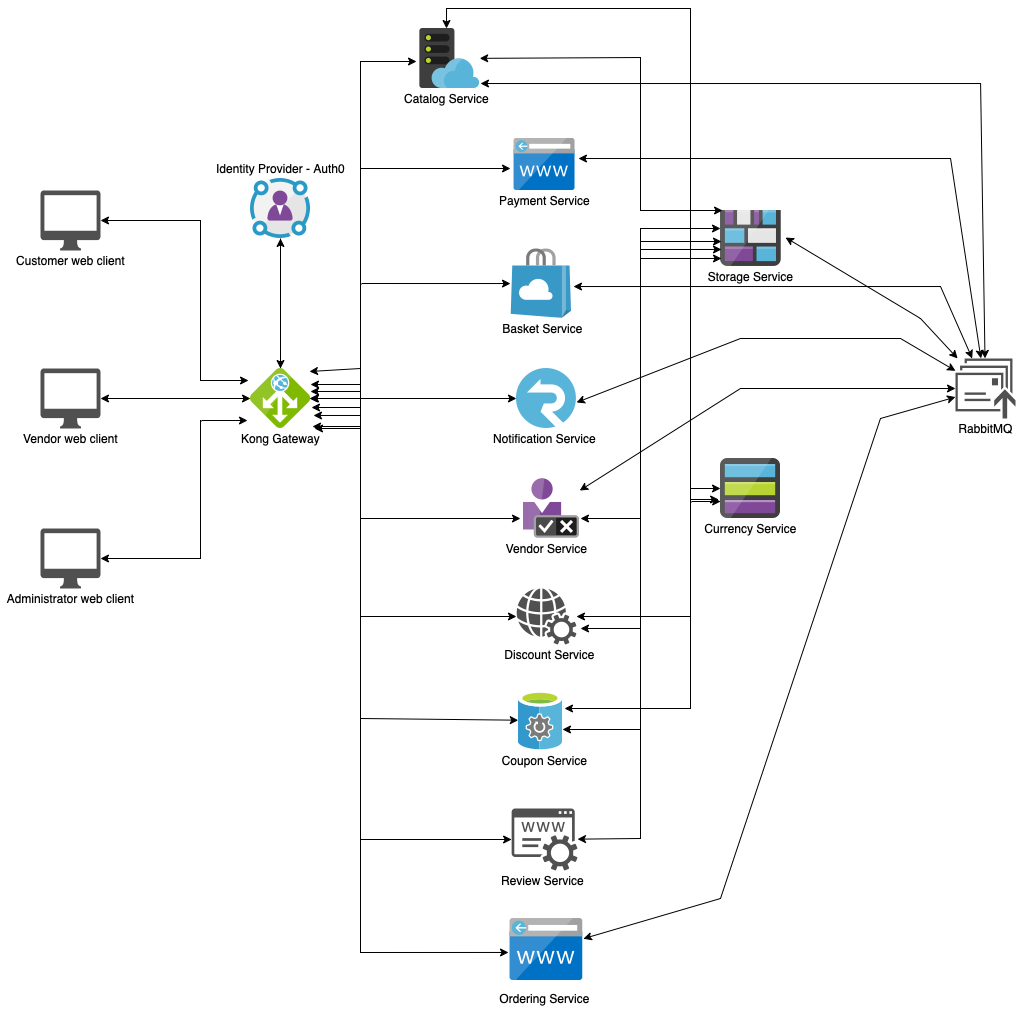

The diagram above was exported from draw.io. Its source (the exported page's mxGraphModel, read from the mxfile embedded in the PNG):
<mxGraphModel dx="960" dy="681" grid="1" gridSize="10" guides="1" tooltips="1" connect="1" arrows="1" fold="1" page="1" pageScale="1" pageWidth="850" pageHeight="1100" math="0" shadow="0">
  <root>
    <mxCell id="0" />
    <mxCell id="1" parent="0" />
    <mxCell id="YljrQY2FhlXMuJXZjx1u-11" style="edgeStyle=orthogonalEdgeStyle;rounded=0;orthogonalLoop=1;jettySize=auto;html=1;" parent="1" source="YljrQY2FhlXMuJXZjx1u-1" target="YljrQY2FhlXMuJXZjx1u-3" edge="1">
      <mxGeometry relative="1" as="geometry" />
    </mxCell>
    <mxCell id="YljrQY2FhlXMuJXZjx1u-1" value="" style="sketch=0;aspect=fixed;html=1;points=[];align=center;image;fontSize=12;image=img/lib/mscae/Application_Gateway.svg;" parent="1" vertex="1">
      <mxGeometry x="250" y="400" width="60" height="60" as="geometry" />
    </mxCell>
    <mxCell id="YljrQY2FhlXMuJXZjx1u-2" value="Kong Gateway" style="text;html=1;align=center;verticalAlign=middle;resizable=0;points=[];autosize=1;strokeColor=none;fillColor=none;" parent="1" vertex="1">
      <mxGeometry x="235" y="460" width="90" height="20" as="geometry" />
    </mxCell>
    <mxCell id="YljrQY2FhlXMuJXZjx1u-8" style="edgeStyle=orthogonalEdgeStyle;rounded=0;orthogonalLoop=1;jettySize=auto;html=1;" parent="1" source="YljrQY2FhlXMuJXZjx1u-3" target="YljrQY2FhlXMuJXZjx1u-1" edge="1">
      <mxGeometry relative="1" as="geometry" />
    </mxCell>
    <mxCell id="YljrQY2FhlXMuJXZjx1u-3" value="" style="sketch=0;aspect=fixed;html=1;points=[];align=center;image;fontSize=12;image=img/lib/mscae/Identity_Governance.svg;" parent="1" vertex="1">
      <mxGeometry x="250" y="210" width="60" height="60" as="geometry" />
    </mxCell>
    <mxCell id="YljrQY2FhlXMuJXZjx1u-4" value="Identity Provider - Auth0" style="text;html=1;align=center;verticalAlign=middle;resizable=0;points=[];autosize=1;strokeColor=none;fillColor=none;" parent="1" vertex="1">
      <mxGeometry x="210" y="190" width="140" height="20" as="geometry" />
    </mxCell>
    <mxCell id="YljrQY2FhlXMuJXZjx1u-5" value="" style="sketch=0;aspect=fixed;html=1;points=[];align=center;image;fontSize=12;image=img/lib/mscae/WebHosting.svg;" parent="1" vertex="1">
      <mxGeometry x="419.20000000000005" y="60" width="60" height="60" as="geometry" />
    </mxCell>
    <mxCell id="YljrQY2FhlXMuJXZjx1u-6" value="Catalog Service" style="text;html=1;align=center;verticalAlign=middle;resizable=0;points=[];autosize=1;strokeColor=none;fillColor=none;" parent="1" vertex="1">
      <mxGeometry x="395.95" y="120" width="100" height="20" as="geometry" />
    </mxCell>
    <mxCell id="YljrQY2FhlXMuJXZjx1u-12" value="" style="sketch=0;aspect=fixed;html=1;points=[];align=center;image;fontSize=12;image=img/lib/mscae/CustomDomain.svg;" parent="1" vertex="1">
      <mxGeometry x="513.0999999999999" y="170" width="61.9" height="52" as="geometry" />
    </mxCell>
    <mxCell id="YljrQY2FhlXMuJXZjx1u-13" value="Payment Service" style="text;html=1;align=center;verticalAlign=middle;resizable=0;points=[];autosize=1;strokeColor=none;fillColor=none;" parent="1" vertex="1">
      <mxGeometry x="489.05" y="222" width="110" height="20" as="geometry" />
    </mxCell>
    <mxCell id="YljrQY2FhlXMuJXZjx1u-17" value="Notification Service" style="text;html=1;align=center;verticalAlign=middle;resizable=0;points=[];autosize=1;strokeColor=none;fillColor=none;" parent="1" vertex="1">
      <mxGeometry x="484.05" y="460" width="120" height="20" as="geometry" />
    </mxCell>
    <mxCell id="YljrQY2FhlXMuJXZjx1u-18" value="" style="sketch=0;aspect=fixed;html=1;points=[];align=center;image;fontSize=12;image=img/lib/mscae/StorSimple_Data_Managers.svg;" parent="1" vertex="1">
      <mxGeometry x="517.8" y="722" width="44.4" height="60" as="geometry" />
    </mxCell>
    <mxCell id="YljrQY2FhlXMuJXZjx1u-19" value="Basket Service" style="text;html=1;align=center;verticalAlign=middle;resizable=0;points=[];autosize=1;strokeColor=none;fillColor=none;" parent="1" vertex="1">
      <mxGeometry x="491.9" y="350" width="100" height="20" as="geometry" />
    </mxCell>
    <mxCell id="YljrQY2FhlXMuJXZjx1u-21" value="" style="sketch=0;aspect=fixed;html=1;points=[];align=center;image;fontSize=12;image=img/lib/mscae/SignalR.svg;" parent="1" vertex="1">
      <mxGeometry x="515.9499999999999" y="400" width="60" height="60" as="geometry" />
    </mxCell>
    <mxCell id="YljrQY2FhlXMuJXZjx1u-22" value="" style="sketch=0;aspect=fixed;html=1;points=[];align=center;image;fontSize=12;image=img/lib/mscae/Customer_Lockbox.svg;" parent="1" vertex="1">
      <mxGeometry x="522.8" y="510" width="56.4" height="60" as="geometry" />
    </mxCell>
    <mxCell id="YljrQY2FhlXMuJXZjx1u-23" value="Vendor Service" style="text;html=1;align=center;verticalAlign=middle;resizable=0;points=[];autosize=1;strokeColor=none;fillColor=none;" parent="1" vertex="1">
      <mxGeometry x="495.95" y="570" width="100" height="20" as="geometry" />
    </mxCell>
    <mxCell id="YljrQY2FhlXMuJXZjx1u-24" value="" style="sketch=0;pointerEvents=1;shadow=0;dashed=0;html=1;strokeColor=none;fillColor=#505050;labelPosition=center;verticalLabelPosition=bottom;verticalAlign=top;outlineConnect=0;align=center;shape=mxgraph.office.services.web_services;" parent="1" vertex="1">
      <mxGeometry x="515.9499999999999" y="620" width="60" height="56" as="geometry" />
    </mxCell>
    <mxCell id="YljrQY2FhlXMuJXZjx1u-25" value="Discount Service" style="text;html=1;align=center;verticalAlign=middle;resizable=0;points=[];autosize=1;strokeColor=none;fillColor=none;" parent="1" vertex="1">
      <mxGeometry x="494.05" y="676" width="110" height="20" as="geometry" />
    </mxCell>
    <mxCell id="YljrQY2FhlXMuJXZjx1u-27" value="" style="sketch=0;aspect=fixed;html=1;points=[];align=center;image;fontSize=12;image=img/lib/mscae/Store_Marketplace.svg;" parent="1" vertex="1">
      <mxGeometry x="510" y="280" width="61.75" height="70.17" as="geometry" />
    </mxCell>
    <mxCell id="YljrQY2FhlXMuJXZjx1u-28" value="Coupon Service" style="text;html=1;align=center;verticalAlign=middle;resizable=0;points=[];autosize=1;strokeColor=none;fillColor=none;" parent="1" vertex="1">
      <mxGeometry x="494.05" y="782" width="100" height="20" as="geometry" />
    </mxCell>
    <mxCell id="YljrQY2FhlXMuJXZjx1u-29" value="" style="sketch=0;pointerEvents=1;shadow=0;dashed=0;html=1;strokeColor=none;fillColor=#505050;labelPosition=center;verticalLabelPosition=bottom;verticalAlign=top;outlineConnect=0;align=center;shape=mxgraph.office.services.registrar_service;" parent="1" vertex="1">
      <mxGeometry x="511.13" y="840" width="65.85" height="62" as="geometry" />
    </mxCell>
    <mxCell id="YljrQY2FhlXMuJXZjx1u-30" value="Review Service" style="text;html=1;align=center;verticalAlign=middle;resizable=0;points=[];autosize=1;strokeColor=none;fillColor=none;" parent="1" vertex="1">
      <mxGeometry x="491.9" y="902" width="100" height="20" as="geometry" />
    </mxCell>
    <mxCell id="YljrQY2FhlXMuJXZjx1u-35" value="" style="sketch=0;aspect=fixed;html=1;points=[];align=center;image;fontSize=12;image=img/lib/mscae/Blog_Storage.svg;" parent="1" vertex="1">
      <mxGeometry x="720" y="242" width="60.87" height="56" as="geometry" />
    </mxCell>
    <mxCell id="YljrQY2FhlXMuJXZjx1u-36" value="Storage Service" style="text;html=1;align=center;verticalAlign=middle;resizable=0;points=[];autosize=1;strokeColor=none;fillColor=none;" parent="1" vertex="1">
      <mxGeometry x="700.43" y="298" width="100" height="20" as="geometry" />
    </mxCell>
    <mxCell id="YljrQY2FhlXMuJXZjx1u-37" value="" style="sketch=0;aspect=fixed;html=1;points=[];align=center;image;fontSize=12;image=img/lib/mscae/General_Storage.svg;" parent="1" vertex="1">
      <mxGeometry x="720" y="490" width="60" height="60" as="geometry" />
    </mxCell>
    <mxCell id="YljrQY2FhlXMuJXZjx1u-38" value="Currency Service" style="text;html=1;align=center;verticalAlign=middle;resizable=0;points=[];autosize=1;strokeColor=none;fillColor=none;" parent="1" vertex="1">
      <mxGeometry x="695.44" y="550" width="110" height="20" as="geometry" />
    </mxCell>
    <mxCell id="YljrQY2FhlXMuJXZjx1u-39" value="" style="sketch=0;pointerEvents=1;shadow=0;dashed=0;html=1;strokeColor=none;fillColor=#505050;labelPosition=center;verticalLabelPosition=bottom;verticalAlign=top;outlineConnect=0;align=center;shape=mxgraph.office.communications.messages_queued;" parent="1" vertex="1">
      <mxGeometry x="955" y="390" width="60" height="60" as="geometry" />
    </mxCell>
    <mxCell id="YljrQY2FhlXMuJXZjx1u-40" value="RabbitMQ" style="text;html=1;align=center;verticalAlign=middle;resizable=0;points=[];autosize=1;strokeColor=none;fillColor=none;" parent="1" vertex="1">
      <mxGeometry x="950" y="450" width="70" height="20" as="geometry" />
    </mxCell>
    <mxCell id="YljrQY2FhlXMuJXZjx1u-41" value="" style="endArrow=classic;startArrow=classic;html=1;rounded=0;exitX=1.017;exitY=0.65;exitDx=0;exitDy=0;exitPerimeter=0;entryX=-0.053;entryY=0.55;entryDx=0;entryDy=0;entryPerimeter=0;" parent="1" source="YljrQY2FhlXMuJXZjx1u-1" target="YljrQY2FhlXMuJXZjx1u-5" edge="1">
      <mxGeometry width="50" height="50" relative="1" as="geometry">
        <mxPoint x="470" y="390" as="sourcePoint" />
        <mxPoint x="520" y="340" as="targetPoint" />
        <Array as="points">
          <mxPoint x="360" y="439" />
          <mxPoint x="360" y="93" />
        </Array>
      </mxGeometry>
    </mxCell>
    <mxCell id="YljrQY2FhlXMuJXZjx1u-42" value="" style="endArrow=classic;startArrow=classic;html=1;rounded=0;" parent="1" source="YljrQY2FhlXMuJXZjx1u-1" edge="1">
      <mxGeometry width="50" height="50" relative="1" as="geometry">
        <mxPoint x="320" y="430" as="sourcePoint" />
        <mxPoint x="510" y="200" as="targetPoint" />
        <Array as="points">
          <mxPoint x="360" y="430" />
          <mxPoint x="360" y="200" />
        </Array>
      </mxGeometry>
    </mxCell>
    <mxCell id="YljrQY2FhlXMuJXZjx1u-43" value="" style="endArrow=classic;startArrow=classic;html=1;rounded=0;exitX=0.983;exitY=0.05;exitDx=0;exitDy=0;exitPerimeter=0;" parent="1" source="YljrQY2FhlXMuJXZjx1u-1" target="YljrQY2FhlXMuJXZjx1u-27" edge="1">
      <mxGeometry width="50" height="50" relative="1" as="geometry">
        <mxPoint x="470" y="440" as="sourcePoint" />
        <mxPoint x="520" y="390" as="targetPoint" />
        <Array as="points">
          <mxPoint x="360" y="400" />
          <mxPoint x="360" y="315" />
        </Array>
      </mxGeometry>
    </mxCell>
    <mxCell id="YljrQY2FhlXMuJXZjx1u-44" value="" style="endArrow=classic;startArrow=classic;html=1;rounded=0;exitX=0.983;exitY=0.5;exitDx=0;exitDy=0;exitPerimeter=0;" parent="1" source="YljrQY2FhlXMuJXZjx1u-1" target="YljrQY2FhlXMuJXZjx1u-21" edge="1">
      <mxGeometry width="50" height="50" relative="1" as="geometry">
        <mxPoint x="470" y="440" as="sourcePoint" />
        <mxPoint x="520" y="390" as="targetPoint" />
      </mxGeometry>
    </mxCell>
    <mxCell id="YljrQY2FhlXMuJXZjx1u-45" value="" style="endArrow=classic;startArrow=classic;html=1;rounded=0;exitX=1;exitY=0.383;exitDx=0;exitDy=0;exitPerimeter=0;entryX=-0.05;entryY=0.667;entryDx=0;entryDy=0;entryPerimeter=0;" parent="1" source="YljrQY2FhlXMuJXZjx1u-1" target="YljrQY2FhlXMuJXZjx1u-22" edge="1">
      <mxGeometry width="50" height="50" relative="1" as="geometry">
        <mxPoint x="470" y="440" as="sourcePoint" />
        <mxPoint x="520" y="390" as="targetPoint" />
        <Array as="points">
          <mxPoint x="360" y="423" />
          <mxPoint x="360" y="550" />
        </Array>
      </mxGeometry>
    </mxCell>
    <mxCell id="YljrQY2FhlXMuJXZjx1u-46" value="" style="endArrow=classic;startArrow=classic;html=1;rounded=0;" parent="1" target="YljrQY2FhlXMuJXZjx1u-24" edge="1">
      <mxGeometry width="50" height="50" relative="1" as="geometry">
        <mxPoint x="310" y="416" as="sourcePoint" />
        <mxPoint x="520" y="560" as="targetPoint" />
        <Array as="points">
          <mxPoint x="360" y="416" />
          <mxPoint x="360" y="648" />
        </Array>
      </mxGeometry>
    </mxCell>
    <mxCell id="YljrQY2FhlXMuJXZjx1u-47" value="" style="endArrow=classic;startArrow=classic;html=1;rounded=0;exitX=1.05;exitY=0.783;exitDx=0;exitDy=0;exitPerimeter=0;" parent="1" source="YljrQY2FhlXMuJXZjx1u-1" target="YljrQY2FhlXMuJXZjx1u-18" edge="1">
      <mxGeometry width="50" height="50" relative="1" as="geometry">
        <mxPoint x="470" y="510" as="sourcePoint" />
        <mxPoint x="520" y="460" as="targetPoint" />
        <Array as="points">
          <mxPoint x="360" y="447" />
          <mxPoint x="360" y="750" />
        </Array>
      </mxGeometry>
    </mxCell>
    <mxCell id="YljrQY2FhlXMuJXZjx1u-48" value="" style="endArrow=classic;startArrow=classic;html=1;rounded=0;exitX=1.033;exitY=0.967;exitDx=0;exitDy=0;exitPerimeter=0;" parent="1" source="YljrQY2FhlXMuJXZjx1u-1" target="YljrQY2FhlXMuJXZjx1u-29" edge="1">
      <mxGeometry width="50" height="50" relative="1" as="geometry">
        <mxPoint x="470" y="510" as="sourcePoint" />
        <mxPoint x="520" y="460" as="targetPoint" />
        <Array as="points">
          <mxPoint x="360" y="458" />
          <mxPoint x="360" y="871" />
        </Array>
      </mxGeometry>
    </mxCell>
    <mxCell id="YljrQY2FhlXMuJXZjx1u-50" value="" style="endArrow=classic;startArrow=classic;html=1;rounded=0;entryX=0.033;entryY=0;entryDx=0;entryDy=0;entryPerimeter=0;" parent="1" source="YljrQY2FhlXMuJXZjx1u-5" target="YljrQY2FhlXMuJXZjx1u-35" edge="1">
      <mxGeometry width="50" height="50" relative="1" as="geometry">
        <mxPoint x="470" y="510" as="sourcePoint" />
        <mxPoint x="520" y="460" as="targetPoint" />
        <Array as="points">
          <mxPoint x="640" y="89" />
          <mxPoint x="640" y="242" />
        </Array>
      </mxGeometry>
    </mxCell>
    <mxCell id="YljrQY2FhlXMuJXZjx1u-51" value="" style="endArrow=classic;startArrow=classic;html=1;rounded=0;entryX=0.016;entryY=0.696;entryDx=0;entryDy=0;entryPerimeter=0;" parent="1" target="YljrQY2FhlXMuJXZjx1u-35" edge="1">
      <mxGeometry width="50" height="50" relative="1" as="geometry">
        <mxPoint x="580" y="550" as="sourcePoint" />
        <mxPoint x="720" y="260" as="targetPoint" />
        <Array as="points">
          <mxPoint x="640" y="550" />
          <mxPoint x="640" y="281" />
          <mxPoint x="660" y="281" />
        </Array>
      </mxGeometry>
    </mxCell>
    <mxCell id="YljrQY2FhlXMuJXZjx1u-52" value="" style="endArrow=classic;startArrow=classic;html=1;rounded=0;exitX=1.068;exitY=0.714;exitDx=0;exitDy=0;exitPerimeter=0;entryX=0.016;entryY=0.554;entryDx=0;entryDy=0;entryPerimeter=0;" parent="1" source="YljrQY2FhlXMuJXZjx1u-24" target="YljrQY2FhlXMuJXZjx1u-35" edge="1">
      <mxGeometry width="50" height="50" relative="1" as="geometry">
        <mxPoint x="470" y="540" as="sourcePoint" />
        <mxPoint x="720" y="270" as="targetPoint" />
        <Array as="points">
          <mxPoint x="640" y="660" />
          <mxPoint x="640" y="273" />
        </Array>
      </mxGeometry>
    </mxCell>
    <mxCell id="YljrQY2FhlXMuJXZjx1u-53" value="" style="endArrow=classic;startArrow=classic;html=1;rounded=0;exitX=0.995;exitY=0.65;exitDx=0;exitDy=0;exitPerimeter=0;" parent="1" source="YljrQY2FhlXMuJXZjx1u-18" edge="1">
      <mxGeometry width="50" height="50" relative="1" as="geometry">
        <mxPoint x="470" y="540" as="sourcePoint" />
        <mxPoint x="720" y="260" as="targetPoint" />
        <Array as="points">
          <mxPoint x="640" y="761" />
          <mxPoint x="640" y="260" />
        </Array>
      </mxGeometry>
    </mxCell>
    <mxCell id="YljrQY2FhlXMuJXZjx1u-54" value="" style="endArrow=classic;startArrow=classic;html=1;rounded=0;entryX=0.002;entryY=0.717;entryDx=0;entryDy=0;entryPerimeter=0;exitX=0.447;exitY=0;exitDx=0;exitDy=0;exitPerimeter=0;" parent="1" source="YljrQY2FhlXMuJXZjx1u-5" target="YljrQY2FhlXMuJXZjx1u-37" edge="1">
      <mxGeometry width="50" height="50" relative="1" as="geometry">
        <mxPoint x="480" y="90" as="sourcePoint" />
        <mxPoint x="520" y="450" as="targetPoint" />
        <Array as="points">
          <mxPoint x="446" y="40" />
          <mxPoint x="550" y="40" />
          <mxPoint x="690" y="40" />
          <mxPoint x="690" y="533" />
        </Array>
      </mxGeometry>
    </mxCell>
    <mxCell id="YljrQY2FhlXMuJXZjx1u-55" value="" style="endArrow=classic;startArrow=classic;html=1;rounded=0;entryX=-0.031;entryY=0.683;entryDx=0;entryDy=0;entryPerimeter=0;" parent="1" source="YljrQY2FhlXMuJXZjx1u-24" target="YljrQY2FhlXMuJXZjx1u-37" edge="1">
      <mxGeometry width="50" height="50" relative="1" as="geometry">
        <mxPoint x="590" y="660" as="sourcePoint" />
        <mxPoint x="520" y="450" as="targetPoint" />
        <Array as="points">
          <mxPoint x="600" y="648" />
          <mxPoint x="650" y="648" />
          <mxPoint x="670" y="648" />
          <mxPoint x="690" y="648" />
          <mxPoint x="690" y="531" />
        </Array>
      </mxGeometry>
    </mxCell>
    <mxCell id="YljrQY2FhlXMuJXZjx1u-56" value="" style="endArrow=classic;startArrow=classic;html=1;rounded=0;exitX=1.041;exitY=0.3;exitDx=0;exitDy=0;exitPerimeter=0;" parent="1" source="YljrQY2FhlXMuJXZjx1u-18" target="YljrQY2FhlXMuJXZjx1u-37" edge="1">
      <mxGeometry width="50" height="50" relative="1" as="geometry">
        <mxPoint x="570" y="740" as="sourcePoint" />
        <mxPoint x="720" y="400" as="targetPoint" />
        <Array as="points">
          <mxPoint x="690" y="740" />
          <mxPoint x="690" y="530" />
          <mxPoint x="690" y="520" />
        </Array>
      </mxGeometry>
    </mxCell>
    <mxCell id="YljrQY2FhlXMuJXZjx1u-57" value="" style="endArrow=classic;startArrow=classic;html=1;rounded=0;entryX=0.016;entryY=0.857;entryDx=0;entryDy=0;entryPerimeter=0;" parent="1" source="YljrQY2FhlXMuJXZjx1u-29" target="YljrQY2FhlXMuJXZjx1u-35" edge="1">
      <mxGeometry width="50" height="50" relative="1" as="geometry">
        <mxPoint x="470" y="530" as="sourcePoint" />
        <mxPoint x="520" y="480" as="targetPoint" />
        <Array as="points">
          <mxPoint x="640" y="870" />
          <mxPoint x="640" y="290" />
        </Array>
      </mxGeometry>
    </mxCell>
    <mxCell id="YljrQY2FhlXMuJXZjx1u-59" value="" style="endArrow=classic;startArrow=classic;html=1;rounded=0;exitX=1.013;exitY=0.917;exitDx=0;exitDy=0;exitPerimeter=0;" parent="1" source="YljrQY2FhlXMuJXZjx1u-5" target="YljrQY2FhlXMuJXZjx1u-39" edge="1">
      <mxGeometry width="50" height="50" relative="1" as="geometry">
        <mxPoint x="470" y="500" as="sourcePoint" />
        <mxPoint x="520" y="450" as="targetPoint" />
        <Array as="points">
          <mxPoint x="980" y="115" />
        </Array>
      </mxGeometry>
    </mxCell>
    <mxCell id="YljrQY2FhlXMuJXZjx1u-60" value="" style="endArrow=classic;startArrow=classic;html=1;rounded=0;exitX=1.048;exitY=0.385;exitDx=0;exitDy=0;exitPerimeter=0;" parent="1" source="YljrQY2FhlXMuJXZjx1u-12" target="YljrQY2FhlXMuJXZjx1u-39" edge="1">
      <mxGeometry width="50" height="50" relative="1" as="geometry">
        <mxPoint x="470" y="500" as="sourcePoint" />
        <mxPoint x="520" y="450" as="targetPoint" />
        <Array as="points">
          <mxPoint x="950" y="190" />
        </Array>
      </mxGeometry>
    </mxCell>
    <mxCell id="YljrQY2FhlXMuJXZjx1u-61" value="" style="endArrow=classic;startArrow=classic;html=1;rounded=0;exitX=1.02;exitY=0.542;exitDx=0;exitDy=0;exitPerimeter=0;" parent="1" source="YljrQY2FhlXMuJXZjx1u-27" target="YljrQY2FhlXMuJXZjx1u-39" edge="1">
      <mxGeometry width="50" height="50" relative="1" as="geometry">
        <mxPoint x="470" y="500" as="sourcePoint" />
        <mxPoint x="520" y="450" as="targetPoint" />
        <Array as="points">
          <mxPoint x="940" y="318" />
        </Array>
      </mxGeometry>
    </mxCell>
    <mxCell id="YljrQY2FhlXMuJXZjx1u-62" value="" style="endArrow=classic;startArrow=classic;html=1;rounded=0;exitX=1.068;exitY=0.482;exitDx=0;exitDy=0;exitPerimeter=0;" parent="1" source="YljrQY2FhlXMuJXZjx1u-35" target="YljrQY2FhlXMuJXZjx1u-39" edge="1">
      <mxGeometry width="50" height="50" relative="1" as="geometry">
        <mxPoint x="470" y="500" as="sourcePoint" />
        <mxPoint x="520" y="450" as="targetPoint" />
        <Array as="points">
          <mxPoint x="920" y="350" />
        </Array>
      </mxGeometry>
    </mxCell>
    <mxCell id="YljrQY2FhlXMuJXZjx1u-63" value="" style="endArrow=classic;startArrow=classic;html=1;rounded=0;entryX=1.001;entryY=0.567;entryDx=0;entryDy=0;entryPerimeter=0;" parent="1" source="YljrQY2FhlXMuJXZjx1u-39" target="YljrQY2FhlXMuJXZjx1u-21" edge="1">
      <mxGeometry width="50" height="50" relative="1" as="geometry">
        <mxPoint x="470" y="490" as="sourcePoint" />
        <mxPoint x="520" y="440" as="targetPoint" />
        <Array as="points">
          <mxPoint x="900" y="370" />
          <mxPoint x="740" y="370" />
        </Array>
      </mxGeometry>
    </mxCell>
    <mxCell id="YljrQY2FhlXMuJXZjx1u-64" value="" style="endArrow=classic;startArrow=classic;html=1;rounded=0;" parent="1" source="YljrQY2FhlXMuJXZjx1u-22" target="YljrQY2FhlXMuJXZjx1u-39" edge="1">
      <mxGeometry width="50" height="50" relative="1" as="geometry">
        <mxPoint x="470" y="500" as="sourcePoint" />
        <mxPoint x="520" y="450" as="targetPoint" />
        <Array as="points">
          <mxPoint x="740" y="420" />
          <mxPoint x="900" y="420" />
        </Array>
      </mxGeometry>
    </mxCell>
    <mxCell id="YljrQY2FhlXMuJXZjx1u-65" value="" style="sketch=0;pointerEvents=1;shadow=0;dashed=0;html=1;strokeColor=none;fillColor=#505050;labelPosition=center;verticalLabelPosition=bottom;verticalAlign=top;outlineConnect=0;align=center;shape=mxgraph.office.devices.mac_client;" parent="1" vertex="1">
      <mxGeometry x="40" y="222" width="60" height="60" as="geometry" />
    </mxCell>
    <mxCell id="YljrQY2FhlXMuJXZjx1u-66" value="Customer web client" style="text;html=1;align=center;verticalAlign=middle;resizable=0;points=[];autosize=1;strokeColor=none;fillColor=none;" parent="1" vertex="1">
      <mxGeometry x="10" y="282" width="120" height="20" as="geometry" />
    </mxCell>
    <mxCell id="YljrQY2FhlXMuJXZjx1u-67" value="" style="endArrow=classic;startArrow=classic;html=1;rounded=0;entryX=-0.033;entryY=0.2;entryDx=0;entryDy=0;entryPerimeter=0;" parent="1" source="YljrQY2FhlXMuJXZjx1u-65" target="YljrQY2FhlXMuJXZjx1u-1" edge="1">
      <mxGeometry width="50" height="50" relative="1" as="geometry">
        <mxPoint x="360" y="460" as="sourcePoint" />
        <mxPoint x="410" y="410" as="targetPoint" />
        <Array as="points">
          <mxPoint x="200" y="252" />
          <mxPoint x="200" y="412" />
        </Array>
      </mxGeometry>
    </mxCell>
    <mxCell id="YljrQY2FhlXMuJXZjx1u-68" value="" style="sketch=0;pointerEvents=1;shadow=0;dashed=0;html=1;strokeColor=none;fillColor=#505050;labelPosition=center;verticalLabelPosition=bottom;verticalAlign=top;outlineConnect=0;align=center;shape=mxgraph.office.devices.mac_client;" parent="1" vertex="1">
      <mxGeometry x="40" y="400" width="60" height="60" as="geometry" />
    </mxCell>
    <mxCell id="YljrQY2FhlXMuJXZjx1u-69" value="Vendor web client" style="text;html=1;align=center;verticalAlign=middle;resizable=0;points=[];autosize=1;strokeColor=none;fillColor=none;" parent="1" vertex="1">
      <mxGeometry x="15" y="460" width="110" height="20" as="geometry" />
    </mxCell>
    <mxCell id="YljrQY2FhlXMuJXZjx1u-70" value="" style="endArrow=classic;startArrow=classic;html=1;rounded=0;" parent="1" source="YljrQY2FhlXMuJXZjx1u-68" target="YljrQY2FhlXMuJXZjx1u-1" edge="1">
      <mxGeometry width="50" height="50" relative="1" as="geometry">
        <mxPoint x="360" y="460" as="sourcePoint" />
        <mxPoint x="410" y="410" as="targetPoint" />
      </mxGeometry>
    </mxCell>
    <mxCell id="YljrQY2FhlXMuJXZjx1u-71" value="" style="sketch=0;pointerEvents=1;shadow=0;dashed=0;html=1;strokeColor=none;fillColor=#505050;labelPosition=center;verticalLabelPosition=bottom;verticalAlign=top;outlineConnect=0;align=center;shape=mxgraph.office.devices.mac_client;" parent="1" vertex="1">
      <mxGeometry x="40" y="560" width="60" height="60" as="geometry" />
    </mxCell>
    <mxCell id="YljrQY2FhlXMuJXZjx1u-72" value="Administrator web client" style="text;html=1;align=center;verticalAlign=middle;resizable=0;points=[];autosize=1;strokeColor=none;fillColor=none;" parent="1" vertex="1">
      <mxGeometry y="620" width="140" height="20" as="geometry" />
    </mxCell>
    <mxCell id="YljrQY2FhlXMuJXZjx1u-74" value="" style="endArrow=classic;startArrow=classic;html=1;rounded=0;entryX=-0.05;entryY=0.867;entryDx=0;entryDy=0;entryPerimeter=0;" parent="1" source="YljrQY2FhlXMuJXZjx1u-71" target="YljrQY2FhlXMuJXZjx1u-1" edge="1">
      <mxGeometry width="50" height="50" relative="1" as="geometry">
        <mxPoint x="360" y="460" as="sourcePoint" />
        <mxPoint x="410" y="410" as="targetPoint" />
        <Array as="points">
          <mxPoint x="200" y="590" />
          <mxPoint x="200" y="452" />
        </Array>
      </mxGeometry>
    </mxCell>
    <mxCell id="5kpsenJbVog1ECWOXyx--1" value="" style="sketch=0;aspect=fixed;html=1;points=[];align=center;image;fontSize=12;image=img/lib/mscae/CustomDomain.svg;" vertex="1" parent="1">
      <mxGeometry x="509.04" y="950" width="73.81" height="62" as="geometry" />
    </mxCell>
    <mxCell id="5kpsenJbVog1ECWOXyx--2" value="Ordering Service" style="text;html=1;align=center;verticalAlign=middle;resizable=0;points=[];autosize=1;strokeColor=none;fillColor=none;" vertex="1" parent="1">
      <mxGeometry x="489.05" y="1020" width="110" height="20" as="geometry" />
    </mxCell>
    <mxCell id="5kpsenJbVog1ECWOXyx--3" value="" style="endArrow=classic;startArrow=classic;html=1;rounded=0;exitX=0.878;exitY=0;exitDx=0;exitDy=0;exitPerimeter=0;entryX=-0.014;entryY=0.548;entryDx=0;entryDy=0;entryPerimeter=0;" edge="1" parent="1" source="YljrQY2FhlXMuJXZjx1u-2" target="5kpsenJbVog1ECWOXyx--1">
      <mxGeometry width="50" height="50" relative="1" as="geometry">
        <mxPoint x="480" y="750" as="sourcePoint" />
        <mxPoint x="530" y="700" as="targetPoint" />
        <Array as="points">
          <mxPoint x="360" y="460" />
          <mxPoint x="360" y="984" />
        </Array>
      </mxGeometry>
    </mxCell>
    <mxCell id="5kpsenJbVog1ECWOXyx--4" value="" style="endArrow=classic;startArrow=classic;html=1;rounded=0;" edge="1" parent="1" source="5kpsenJbVog1ECWOXyx--1" target="YljrQY2FhlXMuJXZjx1u-39">
      <mxGeometry width="50" height="50" relative="1" as="geometry">
        <mxPoint x="610" y="850" as="sourcePoint" />
        <mxPoint x="780" y="780" as="targetPoint" />
        <Array as="points">
          <mxPoint x="720" y="930" />
          <mxPoint x="880" y="450" />
        </Array>
      </mxGeometry>
    </mxCell>
  </root>
</mxGraphModel>